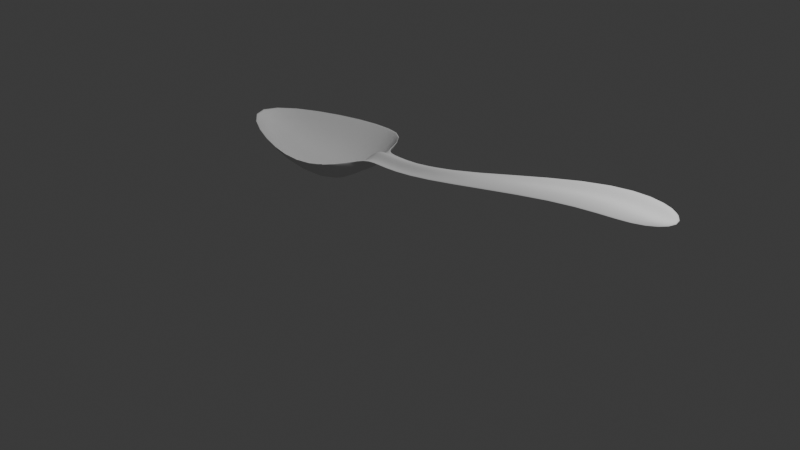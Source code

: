 # Source: spoon.blend  (saved by Blender 4.3.34; exported with 4.5.12 LTS)
import bpy
from mathutils import Matrix  # noqa: F401  (used for matrix-valued properties, if any)

bpy.ops.wm.read_factory_settings(use_empty=True)
scene = bpy.context.scene
scene.name = 'Scene'

# ---- collections
col_collection = bpy.data.collections.new('Collection'); scene.collection.children.link(col_collection)

# ---- world
world_world = bpy.data.worlds.new('World'); scene.world = world_world
world_world.use_nodes = True; world_world.node_tree.nodes.clear()
_N = world_world.node_tree.nodes; _L = world_world.node_tree.links
n0 = _N.new('ShaderNodeOutputWorld'); n0.name = 'World Output'; n0.location = (300, 300)
n1 = _N.new('ShaderNodeBackground'); n1.name = 'Background'; n1.location = (10, 300)
n1.inputs[0].default_value = (0.05088, 0.05088, 0.05088, 1.0)
_L.new(n1.outputs[0], n0.inputs[0])
n0.is_active_output = True
world_world.color = (0.05088, 0.05088, 0.05088)
world_world.sun_shadow_jitter_overblur = 0.0

# ---- cameras
cam_camera = bpy.data.cameras.new('Camera')
cam_camera.clip_end = 100.0
cam_camera.ortho_scale = 7.314

# ---- lights
light_light = bpy.data.lights.new('Light', 'POINT')
light_light.energy = 1000.0
light_light.shadow_soft_size = 0.1

# ---- meshes
me_plane = bpy.data.meshes.new('Plane')
me_plane.from_pydata([(-1.0, 0.0, 0.0), (1.0, 0.0, 0.5), (-0.6148, -4.0, 0.0), (-0.3077, -5.0, 0.0), (-0.25, -1.0, 0.0), (-0.1845, -1.0, 0.0), (-0.0008235, -1.0, 0.0), (0.6689, -2.0, 0.5), (0.8995, -2.0, 0.5), (0.8995, 2.0, 0.5), (0.6689, 2.0, 0.5), (-0.0008235, 1.0, 0.0), (-0.1845, 1.0, 0.0), (-0.25, 1.0, 0.0), (-0.3077, 5.0, 0.0), (-0.6148, 4.0, 0.0), (-0.6148, -2.0, -0.3743), (-0.6148, 0.0, -0.3743), (-0.6148, 2.0, -0.3743), (-0.3077, -2.5, -0.3743), (-0.3077, 0.0, -0.3743), (-0.3077, 2.5, -0.3743), (-0.25, -0.5, 0.0), (-0.25, 0.0, 0.09747), (-0.25, 0.5, 0.0), (-0.1845, -0.5, 0.0), (-0.1845, 0.0, 0.09747), (-0.1845, 0.5, 0.0), (-0.0008235, -0.5, 0.0), (-0.0008235, 0.0, 0.09747), (-0.0008235, 0.5, 0.0), (0.6689, -1.0, 0.5975), (0.6689, 0.0, 0.5), (0.6689, 1.0, 0.5975), (0.8995, -1.0, 0.5975), (0.8995, 0.0, 0.5), (0.8995, 1.0, 0.5975)], [], [(36, 1, 9), (0, 18, 15), (18, 21, 14, 15), (21, 24, 13, 14), (24, 27, 12, 13), (27, 30, 11, 12), (30, 33, 10, 11), (33, 36, 9, 10), (7, 8, 34, 31), (31, 34, 35, 32), (32, 35, 36, 33), (6, 7, 31, 28), (28, 31, 32, 29), (29, 32, 33, 30), (5, 6, 28, 25), (25, 28, 29, 26), (26, 29, 30, 27), (4, 5, 25, 22), (22, 25, 26, 23), (23, 26, 27, 24), (3, 4, 22, 19), (19, 22, 23, 20), (20, 23, 24, 21), (2, 3, 19, 16), (16, 19, 20, 17), (17, 20, 21, 18), (0, 2, 16), (0, 16, 17), (0, 17, 18), (8, 1, 34), (34, 1, 35), (35, 1, 36)])
me_plane.polygons.foreach_set('use_smooth', [True] * 32)
_uv = me_plane.uv_layers.new(name='UVMap')
_uv.uv.foreach_set('vector', [0.875, 0.75, 1.0, 1.0, 0.875, 1.0, 0.0, 0.75, 0.125, 0.75, 0.125, 1.0, 0.125, 0.75, 0.25, 0.75, 0.25, 1.0, 0.125, 1.0, 0.25, 0.75, 0.375, 0.75, 0.375, 1.0, 0.25, 1.0, 0.375, 0.75, 0.5, 0.75, 0.5, 1.0, 0.375, 1.0, 0.5, 0.75, 0.625, 0.75, 0.625, 1.0, 0.5, 1.0, 0.625, 0.75, 0.75, 0.75, 0.75, 1.0, 0.625, 1.0, 0.75, 0.75, 0.875, 0.75, 0.875, 1.0, 0.75, 1.0, 0.75, 0.0, 0.875, 0.0, 0.875, 0.25, 0.75, 0.25, 0.75, 0.25, 0.875, 0.25, 0.875, 0.5, 0.75, 0.5, 0.75, 0.5, 0.875, 0.5, 0.875, 0.75, 0.75, 0.75, 0.625, 0.0, 0.75, 0.0, 0.75, 0.25, 0.625, 0.25, 0.625, 0.25, 0.75, 0.25, 0.75, 0.5, 0.625, 0.5, 0.625, 0.5, 0.75, 0.5, 0.75, 0.75, 0.625, 0.75, 0.5, 0.0, 0.625, 0.0, 0.625, 0.25, 0.5, 0.25, 0.5, 0.25, 0.625, 0.25, 0.625, 0.5, 0.5, 0.5, 0.5, 0.5, 0.625, 0.5, 0.625, 0.75, 0.5, 0.75, 0.375, 0.0, 0.5, 0.0, 0.5, 0.25, 0.375, 0.25, 0.375, 0.25, 0.5, 0.25, 0.5, 0.5, 0.375, 0.5, 0.375, 0.5, 0.5, 0.5, 0.5, 0.75, 0.375, 0.75, 0.25, 0.0, 0.375, 0.0, 0.375, 0.25, 0.25, 0.25, 0.25, 0.25, 0.375, 0.25, 0.375, 0.5, 0.25, 0.5, 0.25, 0.5, 0.375, 0.5, 0.375, 0.75, 0.25, 0.75, 0.125, 0.0, 0.25, 0.0, 0.25, 0.25, 0.125, 0.25, 0.125, 0.25, 0.25, 0.25, 0.25, 0.5, 0.125, 0.5, 0.125, 0.5, 0.25, 0.5, 0.25, 0.75, 0.125, 0.75, 0.0, 0.0, 0.125, 0.0, 0.125, 0.25, 0.0, 0.25, 0.125, 0.25, 0.125, 0.5, 0.0, 0.5, 0.125, 0.5, 0.125, 0.75, 0.875, 0.0, 1.0, 0.25, 0.875, 0.25, 0.875, 0.25, 1.0, 0.5, 0.875, 0.5, 0.875, 0.5, 1.0, 0.75, 0.875, 0.75])
me_plane.update()

# ---- objects
ob_light = bpy.data.objects.new('Light', light_light)
ob_camera = bpy.data.objects.new('Camera', cam_camera)
ob_plane = bpy.data.objects.new('Plane', me_plane)

# ---- transforms, parenting, visibility, modifiers, constraints
ob_light.location = (4.076, 1.005, 5.904)
ob_light.rotation_euler = (0.6503, 0.05522, 1.866)
ob_light.lock_rotations_4d = False
ob_light.empty_display_type = 'ARROWS'
ob_light.color = (0.0, 0.0, 0.0, 0.0)
ob_light.lineart.crease_threshold = 0.0
ob_camera.location = (7.359, -6.926, 4.958)
ob_camera.rotation_euler = (1.109, 0.0, 0.8149)
ob_camera.lock_rotations_4d = False
ob_camera.empty_display_type = 'ARROWS'
ob_camera.color = (0.0, 0.0, 0.0, 0.0)
ob_camera.display_type = 'WIRE'
ob_camera.lineart.crease_threshold = 0.0
ob_plane.location = (0.1676, 0.174, 0.4835)
ob_plane.scale = (3.0, 0.15, 1.0)
_m = ob_plane.modifiers.new('Solidify', 'SOLIDIFY')
_m = ob_plane.modifiers.new('Subdivision', 'SUBSURF')
_m.levels = 2

# ---- collection membership
col_collection.objects.link(ob_light)
col_collection.objects.link(ob_camera)
col_collection.objects.link(ob_plane)

# ---- scene / render settings (as saved in the file)
scene.camera = ob_camera
scene.frame_start = 1; scene.frame_end = 250; scene.frame_set(1)
scene.render.engine = 'BLENDER_EEVEE_NEXT'
bpy.context.view_layer.update()
